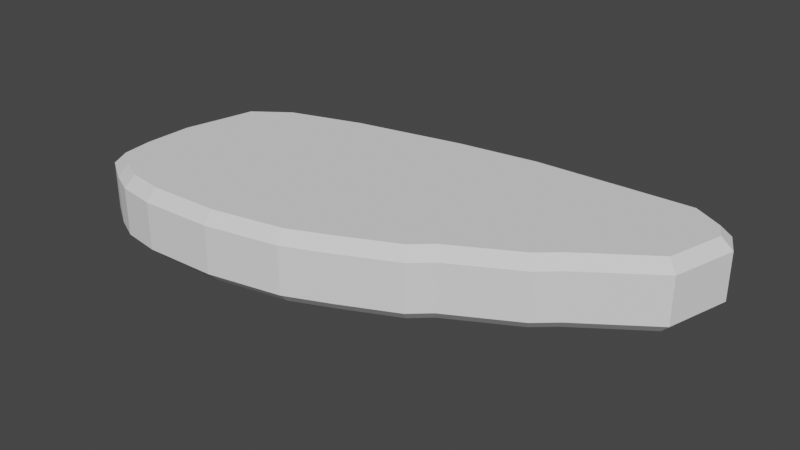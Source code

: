 # Source: Steak.blend  (saved by Blender 3.6.11; exported with 4.5.12 LTS)
import bpy
from mathutils import Matrix  # noqa: F401  (used for matrix-valued properties, if any)

bpy.ops.wm.read_factory_settings(use_empty=True)
scene = bpy.context.scene
scene.name = 'Scene'

# ---- collections
col_collection = bpy.data.collections.new('Collection'); scene.collection.children.link(col_collection)

# ---- world
world_world = bpy.data.worlds.new('World'); scene.world = world_world
world_world.use_nodes = True; world_world.node_tree.nodes.clear()
_N = world_world.node_tree.nodes; _L = world_world.node_tree.links
n0 = _N.new('ShaderNodeOutputWorld'); n0.name = 'World Output'; n0.location = (300, 300)
n1 = _N.new('ShaderNodeBackground'); n1.name = 'Background'; n1.location = (10, 300)
n1.inputs[0].default_value = (0.05088, 0.05088, 0.05088, 1.0)
_L.new(n1.outputs[0], n0.inputs[0])
n0.is_active_output = True
world_world.color = (0.05088, 0.05088, 0.05088)
world_world.use_sun_shadow = False
world_world.sun_shadow_jitter_overblur = 0.0

# ---- meshes
me_plane = bpy.data.meshes.new('Plane')
me_plane.from_pydata([(0.4252, 0.8184, 0.3709), (0.4311, 0.7485, 0.4409), (-0.0872, 0.6771, 0.4409), (-0.09897, 0.7462, 0.3709), (-1.24, 0.3923, 0.4409), (-1.272, 0.4556, 0.3313), (-0.7754, 0.537, 0.4409), (-0.7929, 0.6049, 0.3709), (0.9819, 0.8373, 0.3709), (0.9843, 0.7674, 0.4409), (1.46, 0.8525, 0.3709), (1.443, 0.7819, 0.4409), (1.688, 0.7234, 0.3709), (1.636, 0.6728, 0.4409), (1.764, 0.5753, 0.3709), (1.69, 0.5672, 0.4409), (1.654, 0.1564, 0.3709), (1.593, 0.1989, 0.4409), (1.211, -0.1551, 0.3709), (1.167, -0.1, 0.4409), (1.081, -0.2694, 0.3709), (1.04, -0.2117, 0.4409), (0.6553, -0.5011, 0.3709), (0.6146, -0.4436, 0.4409), (0.5376, -0.6074, 0.3709), (0.4985, -0.5484, 0.4409), (0.1844, -0.7711, 0.3709), (0.1558, -0.7072, 0.4409), (-0.091, -0.8881, 0.3709), (-0.1116, -0.8208, 0.4409), (-0.5574, -0.9785, 0.3709), (-0.5652, -0.9087, 0.4409), (-1.023, -0.9937, 0.3709), (-1.018, -0.9235, 0.4409), (-1.27, -0.9557, 0.3709), (-1.249, -0.8881, 0.4409), (-1.431, -0.8786, 0.3709), (-1.397, -0.8173, 0.4409), (-1.61, -0.7647, 0.3709), (-1.545, -0.7232, 0.4409), (-1.64, -0.533, 0.3709), (-1.57, -0.5288, 0.4409), (-1.636, -0.2174, 0.3709), (-1.567, -0.2258, 0.4409), (-1.571, 0.06748, 0.3709), (-1.502, 0.05192, 0.4409), (-1.525, 0.2707, 0.3313), (-1.463, 0.2297, 0.4409), (0.4252, 0.8184, 0.07), (0.4311, 0.7485, 0.0), (-0.09897, 0.7462, 0.07), (-0.0872, 0.6771, 0.0), (-1.272, 0.4556, 0.1096), (-1.24, 0.3923, 0.0), (-0.7929, 0.6049, 0.07), (-0.7754, 0.537, 0.0), (0.9843, 0.7674, 0.0), (0.9819, 0.8373, 0.07), (1.443, 0.7819, 0.0), (1.46, 0.8525, 0.07), (1.636, 0.6728, 0.0), (1.688, 0.7234, 0.07), (1.69, 0.5672, 0.0), (1.764, 0.5753, 0.07), (1.593, 0.1989, 0.0), (1.654, 0.1564, 0.07), (1.167, -0.1, 0.0), (1.211, -0.1551, 0.07), (1.04, -0.2117, 0.0), (1.081, -0.2694, 0.07), (0.6146, -0.4436, 0.0), (0.6553, -0.5011, 0.07), (0.4985, -0.5484, 0.0), (0.5376, -0.6074, 0.07), (0.1558, -0.7072, 0.0), (0.1844, -0.7711, 0.07), (-0.1116, -0.8208, 0.0), (-0.091, -0.8881, 0.07), (-0.5652, -0.9087, 0.0), (-0.5574, -0.9785, 0.07), (-1.018, -0.9235, 0.0), (-1.023, -0.9937, 0.07), (-1.249, -0.8881, 0.0), (-1.27, -0.9557, 0.07), (-1.397, -0.8173, 0.0), (-1.431, -0.8786, 0.07), (-1.545, -0.7232, 0.0), (-1.61, -0.7647, 0.07), (-1.57, -0.5288, 0.0), (-1.64, -0.533, 0.07), (-1.567, -0.2258, 0.0), (-1.636, -0.2174, 0.07), (-1.502, 0.05192, 0.0), (-1.571, 0.06748, 0.07), (-1.463, 0.2297, 0.0), (-1.525, 0.2707, 0.1096)], [], [(89, 40, 42, 91), (75, 26, 28, 77), (61, 12, 14, 63), (91, 42, 44, 93), (77, 28, 30, 79), (63, 14, 16, 65), (93, 44, 46, 95), (79, 30, 32, 81), (65, 16, 18, 67), (81, 32, 34, 83), (67, 18, 20, 69), (48, 0, 8, 57), (83, 34, 36, 85), (69, 20, 22, 71), (52, 5, 7, 54), (85, 36, 38, 87), (71, 22, 24, 73), (52, 95, 46, 5), (87, 38, 40, 89), (73, 24, 26, 75), (59, 10, 12, 61), (57, 8, 10, 59), (54, 7, 3, 50), (50, 3, 0, 48), (3, 2, 1, 0), (0, 1, 9, 8), (7, 6, 2, 3), (5, 4, 6, 7), (8, 9, 11, 10), (10, 11, 13, 12), (12, 13, 15, 14), (14, 15, 17, 16), (16, 17, 19, 18), (18, 19, 21, 20), (20, 21, 23, 22), (22, 23, 25, 24), (24, 25, 27, 26), (26, 27, 29, 28), (28, 29, 31, 30), (30, 31, 33, 32), (32, 33, 35, 34), (34, 35, 37, 36), (36, 37, 39, 38), (38, 39, 41, 40), (40, 41, 43, 42), (42, 43, 45, 44), (44, 45, 47, 46), (4, 5, 46, 47), (2, 6, 4, 47, 45, 43, 41, 39, 37, 35, 33, 31, 29, 27, 25, 23, 21, 19, 17, 15, 13, 11, 9, 1), (49, 48, 57, 56), (51, 50, 48, 49), (55, 54, 50, 51), (53, 52, 54, 55), (56, 57, 59, 58), (58, 59, 61, 60), (60, 61, 63, 62), (62, 63, 65, 64), (64, 65, 67, 66), (66, 67, 69, 68), (68, 69, 71, 70), (70, 71, 73, 72), (72, 73, 75, 74), (74, 75, 77, 76), (76, 77, 79, 78), (78, 79, 81, 80), (80, 81, 83, 82), (82, 83, 85, 84), (84, 85, 87, 86), (86, 87, 89, 88), (88, 89, 91, 90), (90, 91, 93, 92), (92, 93, 95, 94), (52, 53, 94, 95), (49, 56, 58, 60, 62, 64, 66, 68, 70, 72, 74, 76, 78, 80, 82, 84, 86, 88, 90, 92, 94, 53, 55, 51)])
_uv = me_plane.uv_layers.new(name='UVMap')
_uv.uv.foreach_set('vector', [0.0, 0.0, 0.0, 0.0, 0.0, 0.0, 0.0, 0.0, 0.0, 0.0, 0.0, 0.0, 0.0, 0.0, 0.0, 0.0, 0.0, 0.0, 0.0, 0.0, 0.0, 0.0, 0.0, 0.0, 0.0, 0.0, 0.0, 0.0, 0.0, 0.0, 0.0, 0.0, 0.0, 0.0, 0.0, 0.0, 0.0, 0.0, 0.0, 0.0, 0.0, 0.0, 0.0, 0.0, 0.0, 0.0, 0.0, 0.0, 0.0, 0.0, 0.0, 0.0, 0.0, 0.0, 0.0, 0.0, 0.0, 0.0, 0.0, 0.0, 0.0, 0.0, 0.0, 0.0, 0.0, 0.0, 0.0, 0.0, 0.0, 0.0, 0.0, 0.0, 0.0, 0.0, 0.0, 0.0, 0.0, 0.0, 0.0, 0.0, 0.0, 0.0, 0.0, 0.0, 0.0, 0.0, 0.0, 0.0, 0.0, 0.0, 0.0, 0.0, 0.0, 0.0, 0.0, 0.0, 0.0, 0.0, 0.0, 0.0, 0.0, 0.0, 0.0, 0.0, 0.0, 0.0, 0.0, 0.0, 0.0, 0.0, 0.0, 0.0, 0.0, 0.0, 0.0, 0.0, 0.0, 0.0, 0.0, 0.0, 0.0, 0.0, 0.0, 0.0, 0.0, 0.0, 0.0, 0.0, 0.0, 0.0, 0.0, 0.0, 0.0, 0.0, 0.0, 0.0, 0.0, 0.0, 0.0, 0.0, 0.0, 0.0, 0.0, 0.0, 0.0, 0.0, 0.0, 0.0, 0.0, 0.0, 0.0, 0.0, 0.0, 0.0, 0.0, 0.0, 0.0, 0.0, 0.0, 0.0, 0.0, 0.0, 0.0, 0.0, 0.0, 0.0, 0.0, 0.0, 0.0, 0.0, 0.0, 0.0, 0.0, 0.0, 0.0, 0.0, 0.0, 0.0, 0.0, 0.0, 0.0, 0.0, 0.0, 0.0, 0.0, 0.0, 0.0, 0.0, 0.0, 0.0, 0.0, 0.0, 0.0, 0.0, 0.0, 0.0, 0.0, 0.0, 0.0, 0.0, 0.0, 0.0, 0.0, 0.0, 0.0, 0.0, 0.0, 0.0, 0.0, 0.0, 0.0, 0.0, 0.0, 0.0, 0.0, 0.0, 0.0, 0.0, 0.0, 0.0, 0.0, 0.0, 0.0, 0.0, 0.0, 0.0, 0.0, 0.0, 0.0, 0.0, 0.0, 0.0, 0.0, 0.0, 0.0, 0.0, 0.0, 0.0, 0.0, 0.0, 0.0, 0.0, 0.0, 0.0, 0.0, 0.0, 0.0, 0.0, 0.0, 0.0, 0.0, 0.0, 0.0, 0.0, 0.0, 0.0, 0.0, 0.0, 0.0, 0.0, 0.0, 0.0, 0.0, 0.0, 0.0, 0.0, 0.0, 0.0, 0.0, 0.0, 0.0, 0.0, 0.0, 0.0, 0.0, 0.0, 0.0, 0.0, 0.0, 0.0, 0.0, 0.0, 0.0, 0.0, 0.0, 0.0, 0.0, 0.0, 0.0, 0.0, 0.0, 0.0, 0.0, 0.0, 0.0, 0.0, 0.0, 0.0, 0.0, 0.0, 0.0, 0.0, 0.0, 0.0, 0.0, 0.0, 0.0, 0.0, 0.0, 0.0, 0.0, 0.0, 0.0, 0.0, 0.0, 0.0, 0.0, 0.0, 0.0, 0.0, 0.0, 0.0, 0.0, 0.0, 0.0, 0.0, 0.0, 0.0, 0.0, 0.0, 0.0, 0.0, 0.0, 0.0, 0.0, 0.0, 0.0, 0.0, 0.0, 0.0, 0.0, 0.0, 0.0, 0.0, 0.0, 0.0, 0.0, 0.0, 0.0, 0.0, 0.0, 0.0, 0.0, 0.0, 0.0, 0.0, 0.0, 0.0, 0.0, 0.0, 0.0, 0.0, 0.0, 0.0, 0.0, 0.0, 0.0, 0.0, 0.0, 0.0, 0.0, 0.0, 0.0, 0.0, 0.0, 0.0, 0.0, 0.0, 0.0, 0.0, 0.0, 0.0, 0.0, 0.0, 0.0, 0.0, 0.0, 0.0, 0.0, 0.0, 0.0, 0.0, 0.0, 0.0, 0.0, 0.0, 0.0, 0.0, 0.0, 0.0, 0.0, 0.0, 0.0, 0.0, 0.0, 0.0, 0.0, 0.0, 0.0, 0.0, 0.0, 0.0, 0.0, 0.0, 0.0, 0.0, 0.0, 0.0, 0.0, 0.0, 0.0, 0.0, 0.0, 0.0, 0.0, 0.0, 0.0, 0.0, 0.0, 0.0, 0.0, 0.0, 0.0, 0.0, 0.0, 0.0, 0.0, 0.0, 0.0, 0.0, 0.0, 0.0, 0.0, 0.0, 0.0, 0.0, 0.0, 0.0, 0.0, 0.0, 0.0, 0.0, 0.0, 0.0, 0.0, 0.0, 0.0, 0.0, 0.0, 0.0, 0.0, 0.0, 0.0, 0.0, 0.0, 0.0, 0.0, 0.0, 0.0, 0.0, 0.0, 0.0, 0.0, 0.0, 0.0, 0.0, 0.0, 0.0, 0.0, 0.0, 0.0, 0.0, 0.0, 0.0, 0.0, 0.0, 0.0, 0.0, 0.0, 0.0, 0.0, 0.0, 0.0, 0.0, 0.0, 0.0, 0.0, 0.0, 0.0, 0.0, 0.0, 0.0, 0.0, 0.0, 0.0, 0.0, 0.0, 0.0, 0.0, 0.0, 0.0, 0.0, 0.0, 0.0, 0.0, 0.0, 0.0, 0.0, 0.0, 0.0, 0.0, 0.0, 0.0, 0.0, 0.0, 0.0, 0.0, 0.0, 0.0, 0.0, 0.0, 0.0, 0.0, 0.0, 0.0, 0.0, 0.0, 0.0, 0.0, 0.0, 0.0, 0.0, 0.0, 0.0, 0.0, 0.0, 0.0, 0.0, 0.0, 0.0, 0.0, 0.0, 0.0, 0.0, 0.0, 0.0, 0.0, 0.0, 0.0, 0.0, 0.0, 0.0, 0.0, 0.0, 0.0, 0.0, 0.0, 0.0, 0.0, 0.0, 0.0, 0.0, 0.0, 0.0, 0.0, 0.0, 0.0, 0.0, 0.0, 0.0, 0.0, 0.0, 0.0, 0.0, 0.0, 0.0, 0.0, 0.0, 0.0, 0.0, 0.0, 0.0, 0.0, 0.0, 0.0, 0.0, 0.0, 0.0, 0.0, 0.0, 0.0, 0.0, 0.0, 0.0, 0.0, 0.0, 0.0, 0.0, 0.0, 0.0, 0.0, 0.0, 0.0, 0.0, 0.0, 0.0, 0.0, 0.0, 0.0, 0.0, 0.0, 0.0, 0.0, 0.0, 0.0, 0.0, 0.0, 0.0, 0.0, 0.0, 0.0, 0.0, 0.0, 0.0, 0.0, 0.0, 0.0, 0.0, 0.0, 0.0, 0.0, 0.0, 0.0, 0.0, 0.0, 0.0, 0.0, 0.0, 0.0, 0.0, 0.0, 0.0, 0.0, 0.0, 0.0, 0.0, 0.0, 0.0, 0.0, 0.0, 0.0, 0.0, 0.0, 0.0, 0.0, 0.0, 0.0, 0.0, 0.0, 0.0, 0.0, 0.0])
me_plane.update()

# ---- objects
ob_plane = bpy.data.objects.new('Plane', me_plane)

# ---- transforms, parenting, visibility, modifiers, constraints
ob_plane.location = (0.0, 0.0, 0.0)

# ---- collection membership
col_collection.objects.link(ob_plane)

# ---- scene / render settings (as saved in the file)
scene.frame_start = 1; scene.frame_end = 250; scene.frame_set(1)
scene.render.engine = 'BLENDER_EEVEE_NEXT'
scene.cycles.sampling_pattern = 'TABULATED_SOBOL'
scene.view_settings.view_transform = 'Filmic'
bpy.context.view_layer.update()

# ---- added for rendering (the .blend has no active camera and no usable light): camera, sun
cam_auto = bpy.data.cameras.new('AutoCamera')
cam_auto.lens = 50.0
cam_auto.sensor_width = 36.0
cam_auto.clip_end = 1000.0
ob_auto_camera = bpy.data.objects.new('AutoCamera', cam_auto)
scene.collection.objects.link(ob_auto_camera)
ob_auto_camera.location = (3.66852, -4.39833, 3.10561)
ob_auto_camera.rotation_euler = (1.09748, -7.21219e-08, 0.694738)
scene.camera = ob_auto_camera
light_auto_sun = bpy.data.lights.new('AutoSun', 'SUN')
light_auto_sun.energy = 3.0
light_auto_sun.angle = 0.0523599
ob_auto_sun = bpy.data.objects.new('AutoSun', light_auto_sun)
scene.collection.objects.link(ob_auto_sun)
ob_auto_sun.rotation_euler = (0.872665, 0.174533, 0.523599)
bpy.context.view_layer.update()
